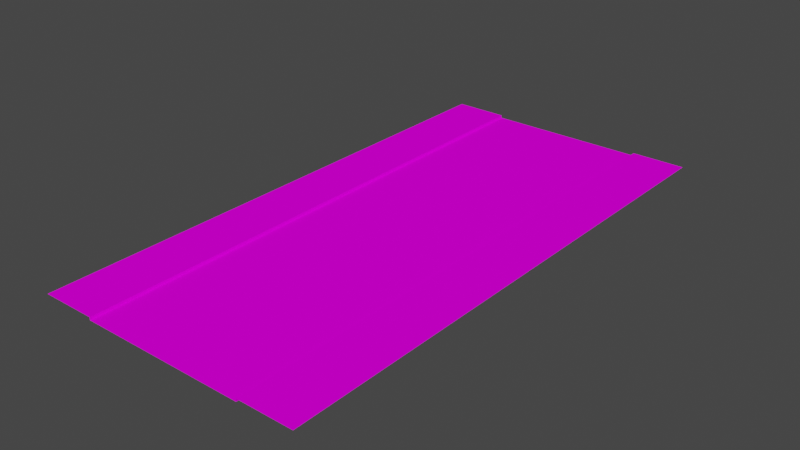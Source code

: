 # Source: road.blend  (saved by Blender 3.0.42; exported with 4.5.12 LTS)
import bpy
from mathutils import Matrix  # noqa: F401  (used for matrix-valued properties, if any)

bpy.ops.wm.read_factory_settings(use_empty=True)
scene = bpy.context.scene
scene.name = 'Scene'

# ---- collections
col_collection = bpy.data.collections.new('Collection'); scene.collection.children.link(col_collection)

# ---- images (referenced by path relative to the original .blend; pixels are not part of the script)
import os
ASSET_DIR = os.environ.get("B2B_ASSET_DIR", "")  # directory of the original .blend (textures are referenced by path, not embedded)
HERE = os.path.dirname(os.path.abspath(__file__))  # packed textures are extracted next to this script under _unpacked/

def load_image(name, relpath, width, height, colorspace="sRGB"):
    """Load a texture the original file referenced (path relative to the .blend, or extracted next to this script)."""
    p = next((c for c in (os.path.join(HERE, relpath), os.path.join(ASSET_DIR, relpath)) if relpath and os.path.exists(c)), "")
    if p:
        img = bpy.data.images.load(p, check_existing=True)
        img.name = name
    else:  # same state as the original file: an image datablock whose file is absent (Cycles renders it pink)
        img = bpy.data.images.new(name, width, height)
        img.source = "FILE"
        img.filepath = "//" + (relpath or name)
    img.colorspace_settings.name = colorspace
    return img
img_road_png = load_image('road.png', 'road.png', 1024, 1024, 'sRGB')

# ---- materials (node trees are filled in below, after node groups)
mat_road = bpy.data.materials.new('road')
mat_road.alpha_threshold = 0.0
mat_road.use_transparent_shadow = False
mat_road.line_color = (0.0, 0.0, 0.0, 1.0)

# ---- material node trees
mat_road.use_nodes = True; mat_road.node_tree.nodes.clear()
_N = mat_road.node_tree.nodes; _L = mat_road.node_tree.links
n0 = _N.new('ShaderNodeOutputMaterial'); n0.name = 'Material Output'; n0.location = (300, 300)
n1 = _N.new('ShaderNodeBsdfPrincipled'); n1.name = 'Principled BSDF'; n1.location = (10, 300)
n1.distribution = 'GGX'
n1.subsurface_method = 'BURLEY'
n1.inputs[2].default_value = 0.4
n1.inputs[3].default_value = 1.45
n1.inputs[13].default_value = 0.0
n1.inputs[27].default_value = (0.0, 0.0, 0.0, 1.0)
n1.inputs[28].default_value = 1.0
n2 = _N.new('ShaderNodeTexImage'); n2.name = 'Image Texture'; n2.location = (-354, 216)
n2.image = img_road_png
_L.new(n1.outputs[0], n0.inputs[0])
_L.new(n2.outputs[0], n1.inputs[0])
n0.is_active_output = True

# ---- world
world_world = bpy.data.worlds.new('World'); scene.world = world_world
world_world.use_nodes = True; world_world.node_tree.nodes.clear()
_N = world_world.node_tree.nodes; _L = world_world.node_tree.links
n0 = _N.new('ShaderNodeOutputWorld'); n0.name = 'World Output'; n0.location = (300, 300)
n1 = _N.new('ShaderNodeBackground'); n1.name = 'Background'; n1.location = (10, 300)
n1.inputs[0].default_value = (0.05088, 0.05088, 0.05088, 1.0)
_L.new(n1.outputs[0], n0.inputs[0])
n0.is_active_output = True
world_world.color = (0.05088, 0.05088, 0.05088)
world_world.use_sun_shadow = False
world_world.sun_shadow_jitter_overblur = 0.0

# ---- meshes
me_cube = bpy.data.meshes.new('Cube')
me_cube.from_pydata([(3.0, -1.748e-07, -10.0), (-3.0, -6.994e-07, -10.0), (3.0, 6.994e-07, 10.0), (-3.0, 1.748e-07, 10.0), (3.0, 0.1, -10.0), (-3.0, 0.1, -10.0), (3.0, 0.1, 10.0), (-3.0, 0.1, 10.0), (-5.0, 0.1, -10.0), (-5.0, 0.1, 10.0), (5.0, 0.1, -10.0), (5.0, 0.1, 10.0)], [], [(0, 1, 3, 2), (3, 1, 5, 7), (0, 2, 6, 4), (7, 5, 8, 9), (4, 6, 11, 10)])
_uv = me_cube.uv_layers.new(name='UVMap')
_uv.uv.foreach_set('vector', [0.25, 4.768e-08, 1.0, 0.0, 1.0, 19.87, 0.25, 19.87, 0.25, 0.0, 0.25, 19.87, 0.2305, 19.87, 0.2305, 0.0, 0.25, 0.0, 0.25, 19.87, 0.2305, 19.87, 0.2305, 0.0, 0.25, 8.523e-06, 0.25, 19.87, 2.98e-06, 19.87, 3.01e-06, 8.523e-06, 0.25, 1.021e-05, 0.25, 19.87, 5.427e-06, 19.87, 5.278e-06, 1.021e-05])
me_cube.materials.append(mat_road)
me_cube.use_remesh_preserve_volume = False
me_cube.use_remesh_preserve_attributes = False
me_cube.use_mirror_vertex_groups = False
me_cube.update()

# ---- objects
ob_cube = bpy.data.objects.new('Cube', me_cube)

# ---- transforms, parenting, visibility, modifiers, constraints
ob_cube.location = (0.0, 0.0, 0.0)
ob_cube.rotation_euler = (-1.571, -3.142, 0.0)
ob_cube.lock_rotations_4d = False
ob_cube.empty_display_type = 'ARROWS'
ob_cube.lineart.crease_threshold = 0.0

# ---- collection membership
col_collection.objects.link(ob_cube)

# ---- scene / render settings (as saved in the file)
scene.frame_start = 1; scene.frame_end = 250; scene.frame_set(1)
scene.render.engine = 'BLENDER_EEVEE_NEXT'
scene.cycles.use_denoising = False
scene.cycles.samples = 128
scene.cycles.sampling_pattern = 'TABULATED_SOBOL'
scene.cycles.use_adaptive_sampling = False
scene.cycles.use_light_tree = False
scene.view_settings.view_transform = 'Filmic'
bpy.context.view_layer.update()

# ---- added for rendering (the .blend has no active camera and no usable light): camera, sun
cam_auto = bpy.data.cameras.new('AutoCamera')
cam_auto.lens = 50.0
cam_auto.sensor_width = 36.0
cam_auto.clip_end = 1000.0
ob_auto_camera = bpy.data.objects.new('AutoCamera', cam_auto)
scene.collection.objects.link(ob_auto_camera)
ob_auto_camera.location = (20.6889, -24.8266, 16.6011)
ob_auto_camera.rotation_euler = (1.09748, -7.21219e-08, 0.694738)
scene.camera = ob_auto_camera
light_auto_sun = bpy.data.lights.new('AutoSun', 'SUN')
light_auto_sun.energy = 3.0
light_auto_sun.angle = 0.0523599
ob_auto_sun = bpy.data.objects.new('AutoSun', light_auto_sun)
scene.collection.objects.link(ob_auto_sun)
ob_auto_sun.rotation_euler = (0.872665, 0.174533, 0.523599)
bpy.context.view_layer.update()

